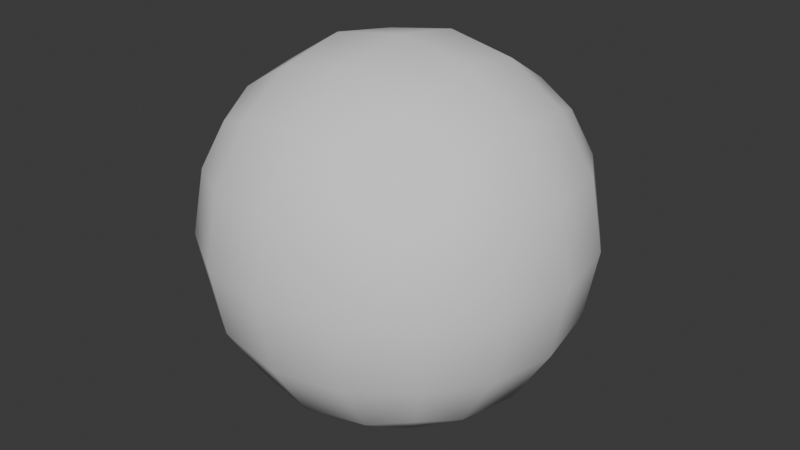 # Source: Ball.blend  (saved by Blender 4.0.36; exported with 4.5.12 LTS)
import bpy
from mathutils import Matrix  # noqa: F401  (used for matrix-valued properties, if any)

bpy.ops.wm.read_factory_settings(use_empty=True)
scene = bpy.context.scene
scene.name = 'Scene'

# ---- world
world_world = bpy.data.worlds.new('World'); scene.world = world_world
world_world.use_nodes = True; world_world.node_tree.nodes.clear()
_N = world_world.node_tree.nodes; _L = world_world.node_tree.links
n0 = _N.new('ShaderNodeOutputWorld'); n0.name = 'World Output'; n0.location = (300, 300)
n1 = _N.new('ShaderNodeBackground'); n1.name = 'Background'; n1.location = (10, 300)
n1.inputs[0].default_value = (0.05088, 0.05088, 0.05088, 1.0)
_L.new(n1.outputs[0], n0.inputs[0])
n0.is_active_output = True
world_world.color = (0.05088, 0.05088, 0.05088)
world_world.use_sun_shadow = False
world_world.sun_shadow_jitter_overblur = 0.0

# ---- meshes
me_cube_001 = bpy.data.meshes.new('Cube.001')
me_cube_001.from_pydata([(-0.05, 0.05, 0.134), (-0.05, -0.05, 0.134), (0.05, 0.05, 0.134), (0.05, -0.05, 0.134), (0.02967, 0.05729, 0.1412), (7.451e-09, 0.06096, 0.1449), (-0.02966, 0.05729, 0.1412), (-0.05729, 0.02967, 0.1412), (-0.06096, 1.246e-08, 0.1449), (-0.05729, -0.02966, 0.1412), (-0.02966, -0.05729, 0.1412), (0.0, -0.06096, 0.1449), (0.02967, -0.05729, 0.1412), (0.05729, -0.02966, 0.1412), (0.06096, 3.376e-09, 0.1449), (0.05729, 0.02966, 0.1412), (0.06096, 0.06096, 0.08395), (0.05729, 0.05729, 0.1136), (0.05729, -0.05729, 0.1136), (0.06096, -0.06096, 0.08395), (-0.05729, 0.05729, 0.1136), (-0.06096, 0.06096, 0.08395), (-0.06096, -0.06096, 0.08395), (-0.05729, -0.05729, 0.1136), (-0.03162, 0.03162, 0.1568), (-0.03331, 1.112e-08, 0.1621), (-0.03162, -0.03162, 0.1568), (7.451e-09, 0.03331, 0.1621), (7.451e-09, 7.218e-09, 0.1679), (7.451e-09, -0.03331, 0.1621), (0.03162, 0.03162, 0.1568), (0.03331, 4.54e-09, 0.1621), (0.03162, -0.03162, 0.1568), (0.0729, 0.03162, 0.1156), (0.07818, 1.688e-09, 0.1173), (0.0729, -0.03162, 0.1156), (0.07818, 0.03331, 0.08395), (0.08395, -5.239e-10, 0.08395), (0.07818, -0.03331, 0.08395), (-0.07818, 0.03331, 0.08395), (-0.08395, 1.397e-08, 0.08395), (-0.07818, -0.03331, 0.08395), (-0.0729, 0.03162, 0.1156), (-0.07818, 1.368e-08, 0.1173), (-0.0729, -0.03162, 0.1156), (0.03162, 0.0729, 0.1156), (0.03331, 0.07818, 0.08395), (7.451e-09, 0.07818, 0.1173), (0.0, 0.08395, 0.08395), (-0.03162, 0.0729, 0.1156), (-0.03331, 0.07818, 0.08395), (0.03331, -0.07818, 0.08395), (0.03162, -0.0729, 0.1156), (0.0, -0.08395, 0.08395), (0.0, -0.07818, 0.1173), (-0.03331, -0.07818, 0.08395), (-0.03162, -0.0729, 0.1156), (-0.05, 0.05, 0.03395), (-0.05, -0.05, 0.03395), (0.05, 0.05, 0.03395), (0.05, -0.05, 0.03395), (0.02967, 0.05729, 0.02666), (7.451e-09, 0.06096, 0.02299), (-0.02966, 0.05729, 0.02666), (-0.05729, 0.02967, 0.02666), (-0.06096, 1.246e-08, 0.02299), (-0.05729, -0.02966, 0.02666), (-0.02966, -0.05729, 0.02666), (0.0, -0.06096, 0.02299), (0.02967, -0.05729, 0.02666), (0.05729, -0.02966, 0.02666), (0.06096, 3.376e-09, 0.02299), (0.05729, 0.02966, 0.02666), (0.05729, 0.05729, 0.05429), (0.05729, -0.05729, 0.05429), (-0.05729, 0.05729, 0.05429), (-0.05729, -0.05729, 0.05429), (-0.03162, 0.03162, 0.01105), (-0.03331, 1.112e-08, 0.005768), (-0.03162, -0.03162, 0.01105), (7.451e-09, 0.03331, 0.005768), (7.451e-09, 7.218e-09, 0.0), (7.451e-09, -0.03331, 0.005768), (0.03162, 0.03162, 0.01105), (0.03331, 4.54e-09, 0.005768), (0.03162, -0.03162, 0.01105), (0.0729, 0.03162, 0.05233), (0.07818, 1.688e-09, 0.05064), (0.0729, -0.03162, 0.05233), (-0.0729, 0.03162, 0.05233), (-0.07818, 1.368e-08, 0.05064), (-0.0729, -0.03162, 0.05233), (0.03162, 0.0729, 0.05233), (7.451e-09, 0.07818, 0.05064), (-0.03162, 0.0729, 0.05233), (0.03162, -0.0729, 0.05233), (0.0, -0.07818, 0.05064), (-0.03162, -0.0729, 0.05233)], [], [(24, 25, 28, 27), (25, 26, 29, 28), (27, 28, 31, 30), (28, 29, 32, 31), (0, 7, 24, 6), (7, 8, 25, 24), (8, 9, 26, 25), (9, 1, 10, 26), (26, 10, 11, 29), (29, 11, 12, 32), (32, 12, 3, 13), (31, 32, 13, 14), (30, 31, 14, 15), (4, 30, 15, 2), (5, 27, 30, 4), (6, 24, 27, 5), (33, 34, 37, 36), (34, 35, 38, 37), (2, 15, 33, 17), (15, 14, 34, 33), (14, 13, 35, 34), (13, 3, 18, 35), (35, 18, 19, 38), (17, 33, 36, 16), (39, 40, 43, 42), (40, 41, 44, 43), (41, 22, 23, 44), (44, 23, 1, 9), (43, 44, 9, 8), (42, 43, 8, 7), (20, 42, 7, 0), (21, 39, 42, 20), (45, 46, 48, 47), (47, 48, 50, 49), (2, 17, 45, 4), (17, 16, 46, 45), (49, 50, 21, 20), (6, 49, 20, 0), (5, 47, 49, 6), (4, 45, 47, 5), (51, 52, 54, 53), (53, 54, 56, 55), (19, 18, 52, 51), (18, 3, 12, 52), (52, 12, 11, 54), (54, 11, 10, 56), (56, 10, 1, 23), (55, 56, 23, 22), (77, 80, 81, 78), (78, 81, 82, 79), (80, 83, 84, 81), (81, 84, 85, 82), (57, 63, 77, 64), (64, 77, 78, 65), (65, 78, 79, 66), (66, 79, 67, 58), (79, 82, 68, 67), (82, 85, 69, 68), (85, 70, 60, 69), (84, 71, 70, 85), (83, 72, 71, 84), (61, 59, 72, 83), (62, 61, 83, 80), (63, 62, 80, 77), (86, 36, 37, 87), (87, 37, 38, 88), (59, 73, 86, 72), (72, 86, 87, 71), (71, 87, 88, 70), (70, 88, 74, 60), (88, 38, 19, 74), (73, 16, 36, 86), (39, 89, 90, 40), (40, 90, 91, 41), (41, 91, 76, 22), (91, 66, 58, 76), (90, 65, 66, 91), (89, 64, 65, 90), (75, 57, 64, 89), (21, 75, 89, 39), (92, 93, 48, 46), (93, 94, 50, 48), (59, 61, 92, 73), (73, 92, 46, 16), (94, 75, 21, 50), (63, 57, 75, 94), (62, 63, 94, 93), (61, 62, 93, 92), (51, 53, 96, 95), (53, 55, 97, 96), (19, 51, 95, 74), (74, 95, 69, 60), (95, 96, 68, 69), (96, 97, 67, 68), (97, 76, 58, 67), (55, 22, 76, 97)])
me_cube_001.polygons.foreach_set('use_smooth', [True] * 96)
_uv = me_cube_001.uv_layers.new(name='UVMap')
_uv.uv.foreach_set('vector', [0.5255, 0.6527, 0.4346, 0.5917, 0.5, 0.5, 0.5917, 0.5654, 0.4346, 0.5917, 0.3473, 0.5255, 0.4083, 0.4346, 0.5, 0.5, 0.5917, 0.5654, 0.5, 0.5, 0.5654, 0.4083, 0.6527, 0.4745, 0.5, 0.5, 0.4083, 0.4346, 0.4745, 0.3473, 0.5654, 0.4083, 0.547, 0.7816, 0.4645, 0.7442, 0.5255, 0.6527, 0.613, 0.7194, 0.4645, 0.7442, 0.3689, 0.6837, 0.4346, 0.5917, 0.5255, 0.6527, 0.3689, 0.6837, 0.2806, 0.613, 0.3473, 0.5255, 0.4346, 0.5917, 0.2806, 0.613, 0.2184, 0.547, 0.2558, 0.4645, 0.3473, 0.5255, 0.3473, 0.5255, 0.2558, 0.4645, 0.3163, 0.3689, 0.4083, 0.4346, 0.4083, 0.4346, 0.3163, 0.3689, 0.3871, 0.2806, 0.4745, 0.3473, 0.4745, 0.3473, 0.3871, 0.2806, 0.453, 0.2184, 0.5355, 0.2558, 0.5654, 0.4083, 0.4745, 0.3473, 0.5355, 0.2558, 0.6311, 0.3163, 0.6527, 0.4745, 0.5654, 0.4083, 0.6311, 0.3163, 0.7194, 0.3871, 0.7442, 0.5355, 0.6527, 0.4745, 0.7194, 0.3871, 0.7816, 0.453, 0.6837, 0.6311, 0.5917, 0.5654, 0.6527, 0.4745, 0.7442, 0.5355, 0.613, 0.7194, 0.5255, 0.6527, 0.5917, 0.5654, 0.6837, 0.6311, 0.8198, 0.3071, 0.7106, 0.205, 0.7999, 0.07984, 0.9361, 0.2364, 0.7106, 0.205, 0.5785, 0.1348, 0.6075, 0.001925, 0.7999, 0.07984, 0.7816, 0.453, 0.7194, 0.3871, 0.8198, 0.3071, 0.8813, 0.4363, 0.7194, 0.3871, 0.6311, 0.3163, 0.7106, 0.205, 0.8198, 0.3071, 0.6311, 0.3163, 0.5355, 0.2558, 0.5785, 0.1348, 0.7106, 0.205, 0.5355, 0.2558, 0.453, 0.2184, 0.4363, 0.1187, 0.5785, 0.1348, 0.5785, 0.1348, 0.4363, 0.1187, 0.4167, 0.001475, 0.6075, 0.001925, 0.8813, 0.4363, 0.8198, 0.3071, 0.9361, 0.2364, 0.9985, 0.4167, 0.3925, 0.9981, 0.2001, 0.9202, 0.2894, 0.795, 0.4215, 0.8652, 0.2001, 0.9202, 0.06391, 0.7636, 0.1802, 0.6929, 0.2894, 0.795, 0.06391, 0.7636, 0.001475, 0.5833, 0.1187, 0.5637, 0.1802, 0.6929, 0.1802, 0.6929, 0.1187, 0.5637, 0.2184, 0.547, 0.2806, 0.613, 0.2894, 0.795, 0.1802, 0.6929, 0.2806, 0.613, 0.3689, 0.6837, 0.4215, 0.8652, 0.2894, 0.795, 0.3689, 0.6837, 0.4645, 0.7442, 0.5637, 0.8813, 0.4215, 0.8652, 0.4645, 0.7442, 0.547, 0.7816, 0.5833, 0.9985, 0.3925, 0.9981, 0.4215, 0.8652, 0.5637, 0.8813, 0.8652, 0.5785, 0.9981, 0.6075, 0.9202, 0.7999, 0.795, 0.7106, 0.795, 0.7106, 0.9202, 0.7999, 0.7636, 0.9361, 0.6929, 0.8198, 0.7816, 0.453, 0.8813, 0.4363, 0.8652, 0.5785, 0.7442, 0.5355, 0.8813, 0.4363, 0.9985, 0.4167, 0.9981, 0.6075, 0.8652, 0.5785, 0.6929, 0.8198, 0.7636, 0.9361, 0.5833, 0.9985, 0.5637, 0.8813, 0.613, 0.7194, 0.6929, 0.8198, 0.5637, 0.8813, 0.547, 0.7816, 0.6837, 0.6311, 0.795, 0.7106, 0.6929, 0.8198, 0.613, 0.7194, 0.7442, 0.5355, 0.8652, 0.5785, 0.795, 0.7106, 0.6837, 0.6311, 0.2364, 0.06391, 0.3071, 0.1802, 0.205, 0.2894, 0.07984, 0.2001, 0.07984, 0.2001, 0.205, 0.2894, 0.1348, 0.4215, 0.001925, 0.3925, 0.4167, 0.001475, 0.4363, 0.1187, 0.3071, 0.1802, 0.2364, 0.06391, 0.4363, 0.1187, 0.453, 0.2184, 0.3871, 0.2806, 0.3071, 0.1802, 0.3071, 0.1802, 0.3871, 0.2806, 0.3163, 0.3689, 0.205, 0.2894, 0.205, 0.2894, 0.3163, 0.3689, 0.2558, 0.4645, 0.1348, 0.4215, 0.1348, 0.4215, 0.2558, 0.4645, 0.2184, 0.547, 0.1187, 0.5637, 0.001925, 0.3925, 0.1348, 0.4215, 0.1187, 0.5637, 0.001475, 0.5833, 0.5255, 0.6527, 0.5917, 0.5654, 0.5, 0.5, 0.4346, 0.5917, 0.4346, 0.5917, 0.5, 0.5, 0.4083, 0.4346, 0.3473, 0.5255, 0.5917, 0.5654, 0.6527, 0.4745, 0.5654, 0.4083, 0.5, 0.5, 0.5, 0.5, 0.5654, 0.4083, 0.4745, 0.3473, 0.4083, 0.4346, 0.547, 0.7816, 0.613, 0.7194, 0.5255, 0.6527, 0.4645, 0.7442, 0.4645, 0.7442, 0.5255, 0.6527, 0.4346, 0.5917, 0.3689, 0.6837, 0.3689, 0.6837, 0.4346, 0.5917, 0.3473, 0.5255, 0.2806, 0.613, 0.2806, 0.613, 0.3473, 0.5255, 0.2558, 0.4645, 0.2184, 0.547, 0.3473, 0.5255, 0.4083, 0.4346, 0.3163, 0.3689, 0.2558, 0.4645, 0.4083, 0.4346, 0.4745, 0.3473, 0.3871, 0.2806, 0.3163, 0.3689, 0.4745, 0.3473, 0.5355, 0.2558, 0.453, 0.2184, 0.3871, 0.2806, 0.5654, 0.4083, 0.6311, 0.3163, 0.5355, 0.2558, 0.4745, 0.3473, 0.6527, 0.4745, 0.7194, 0.3871, 0.6311, 0.3163, 0.5654, 0.4083, 0.7442, 0.5355, 0.7816, 0.453, 0.7194, 0.3871, 0.6527, 0.4745, 0.6837, 0.6311, 0.7442, 0.5355, 0.6527, 0.4745, 0.5917, 0.5654, 0.613, 0.7194, 0.6837, 0.6311, 0.5917, 0.5654, 0.5255, 0.6527, 0.8198, 0.3071, 0.9361, 0.2364, 0.7999, 0.07984, 0.7106, 0.205, 0.7106, 0.205, 0.7999, 0.07984, 0.6075, 0.001925, 0.5785, 0.1348, 0.7816, 0.453, 0.8813, 0.4363, 0.8198, 0.3071, 0.7194, 0.3871, 0.7194, 0.3871, 0.8198, 0.3071, 0.7106, 0.205, 0.6311, 0.3163, 0.6311, 0.3163, 0.7106, 0.205, 0.5785, 0.1348, 0.5355, 0.2558, 0.5355, 0.2558, 0.5785, 0.1348, 0.4363, 0.1187, 0.453, 0.2184, 0.5785, 0.1348, 0.6075, 0.001925, 0.4167, 0.001475, 0.4363, 0.1187, 0.8813, 0.4363, 0.9985, 0.4167, 0.9361, 0.2364, 0.8198, 0.3071, 0.3925, 0.9981, 0.4215, 0.8652, 0.2894, 0.795, 0.2001, 0.9202, 0.2001, 0.9202, 0.2894, 0.795, 0.1802, 0.6929, 0.06391, 0.7636, 0.06391, 0.7636, 0.1802, 0.6929, 0.1187, 0.5637, 0.001475, 0.5833, 0.1802, 0.6929, 0.2806, 0.613, 0.2184, 0.547, 0.1187, 0.5637, 0.2894, 0.795, 0.3689, 0.6837, 0.2806, 0.613, 0.1802, 0.6929, 0.4215, 0.8652, 0.4645, 0.7442, 0.3689, 0.6837, 0.2894, 0.795, 0.5637, 0.8813, 0.547, 0.7816, 0.4645, 0.7442, 0.4215, 0.8652, 0.5833, 0.9985, 0.5637, 0.8813, 0.4215, 0.8652, 0.3925, 0.9981, 0.8652, 0.5785, 0.795, 0.7106, 0.9202, 0.7999, 0.9981, 0.6075, 0.795, 0.7106, 0.6929, 0.8198, 0.7636, 0.9361, 0.9202, 0.7999, 0.7816, 0.453, 0.7442, 0.5355, 0.8652, 0.5785, 0.8813, 0.4363, 0.8813, 0.4363, 0.8652, 0.5785, 0.9981, 0.6075, 0.9985, 0.4167, 0.6929, 0.8198, 0.5637, 0.8813, 0.5833, 0.9985, 0.7636, 0.9361, 0.613, 0.7194, 0.547, 0.7816, 0.5637, 0.8813, 0.6929, 0.8198, 0.6837, 0.6311, 0.613, 0.7194, 0.6929, 0.8198, 0.795, 0.7106, 0.7442, 0.5355, 0.6837, 0.6311, 0.795, 0.7106, 0.8652, 0.5785, 0.2364, 0.06391, 0.07984, 0.2001, 0.205, 0.2894, 0.3071, 0.1802, 0.07984, 0.2001, 0.001925, 0.3925, 0.1348, 0.4215, 0.205, 0.2894, 0.4167, 0.001475, 0.2364, 0.06391, 0.3071, 0.1802, 0.4363, 0.1187, 0.4363, 0.1187, 0.3071, 0.1802, 0.3871, 0.2806, 0.453, 0.2184, 0.3071, 0.1802, 0.205, 0.2894, 0.3163, 0.3689, 0.3871, 0.2806, 0.205, 0.2894, 0.1348, 0.4215, 0.2558, 0.4645, 0.3163, 0.3689, 0.1348, 0.4215, 0.1187, 0.5637, 0.2184, 0.547, 0.2558, 0.4645, 0.001925, 0.3925, 0.001475, 0.5833, 0.1187, 0.5637, 0.1348, 0.4215])
me_cube_001.update()

# ---- objects
ob_ball = bpy.data.objects.new('Ball', me_cube_001)

# ---- transforms, parenting, visibility, modifiers, constraints
ob_ball.location = (0.0, 0.0, 0.0)

# ---- collection membership
scene.collection.objects.link(ob_ball)

# ---- scene / render settings (as saved in the file)
scene.frame_start = 1; scene.frame_end = 250; scene.frame_set(1)
scene.render.engine = 'BLENDER_EEVEE_NEXT'
scene.cycles.sampling_pattern = 'TABULATED_SOBOL'
bpy.context.view_layer.update()

# ---- added for rendering (the .blend has no active camera and no usable light): camera, sun
cam_auto = bpy.data.cameras.new('AutoCamera')
cam_auto.lens = 50.0
cam_auto.sensor_width = 36.0
cam_auto.clip_end = 1000.0
ob_auto_camera = bpy.data.objects.new('AutoCamera', cam_auto)
scene.collection.objects.link(ob_auto_camera)
ob_auto_camera.location = (0.269068, -0.322881, 0.299205)
ob_auto_camera.rotation_euler = (1.09748, -7.21219e-08, 0.694738)
scene.camera = ob_auto_camera
light_auto_sun = bpy.data.lights.new('AutoSun', 'SUN')
light_auto_sun.energy = 3.0
light_auto_sun.angle = 0.0523599
ob_auto_sun = bpy.data.objects.new('AutoSun', light_auto_sun)
scene.collection.objects.link(ob_auto_sun)
ob_auto_sun.rotation_euler = (0.872665, 0.174533, 0.523599)
bpy.context.view_layer.update()
